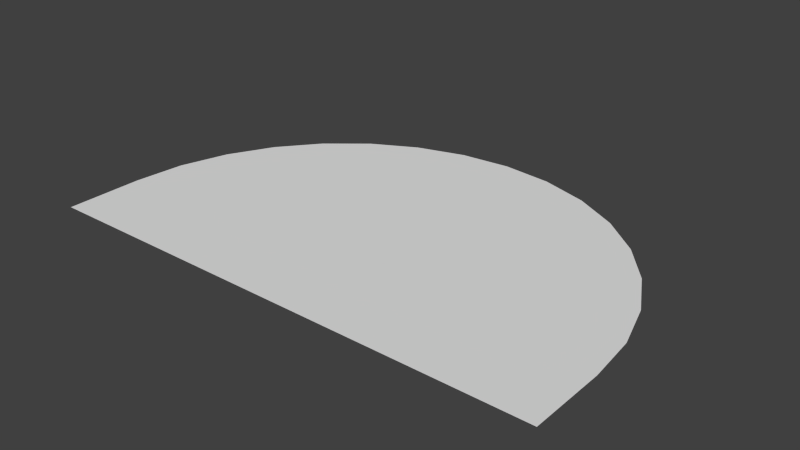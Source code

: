 # Source: GoalZoneRenderer.blend  (saved by Blender 2.76.0; exported with 4.5.12 LTS)
import bpy
from mathutils import Matrix  # noqa: F401  (used for matrix-valued properties, if any)

bpy.ops.wm.read_factory_settings(use_empty=True)
scene = bpy.context.scene
scene.name = 'Scene'

# ---- collections
col_collection_1 = bpy.data.collections.new('Collection 1'); scene.collection.children.link(col_collection_1)

# ---- world
world_world = bpy.data.worlds.new('World'); scene.world = world_world
world_world.color = (0.05088, 0.05088, 0.05088)
world_world.use_sun_shadow = False
world_world.sun_shadow_jitter_overblur = 0.0
world_world.cycles.sampling_method = 'MANUAL'
world_world.cycles.sample_map_resolution = 256

# ---- meshes
me_cylinder_001 = bpy.data.meshes.new('Cylinder.001')
me_cylinder_001.from_pydata([(0.0, 1.0, 1.0), (0.1951, 0.9808, 1.0), (0.3827, 0.9239, 1.0), (0.5556, 0.8315, 1.0), (0.7071, 0.7071, 1.0), (0.8315, 0.5556, 1.0), (0.9239, 0.3827, 1.0), (0.9808, 0.1951, 1.0), (1.0, 7.55e-08, 1.0), (-1.0, 9.656e-07, 1.0), (-0.9808, 0.1951, 1.0), (-0.9239, 0.3827, 1.0), (-0.8315, 0.5556, 1.0), (-0.7071, 0.7071, 1.0), (-0.5556, 0.8315, 1.0), (-0.3827, 0.9239, 1.0), (-0.1951, 0.9808, 1.0), (1.0, -0.3, 1.0), (-1.0, -0.3, 1.0)], [], [(0, 16, 15, 14, 13, 12, 11, 10, 9, 18, 17, 8, 7, 6, 5, 4, 3, 2, 1)])
me_cylinder_001.use_remesh_preserve_volume = False
me_cylinder_001.use_remesh_preserve_attributes = False
me_cylinder_001.use_mirror_vertex_groups = False
me_cylinder_001.update()

# ---- objects
ob_cylinder = bpy.data.objects.new('Cylinder', me_cylinder_001)

# ---- transforms, parenting, visibility, modifiers, constraints
ob_cylinder.location = (0.0, 0.0, 0.0)
ob_cylinder.scale = (1.0, 1.0, 0.05)
ob_cylinder.lineart.crease_threshold = 0.0

# ---- collection membership
col_collection_1.objects.link(ob_cylinder)

# ---- scene / render settings (as saved in the file)
scene.frame_start = 1; scene.frame_end = 250; scene.frame_set(1)
scene.render.engine = 'BLENDER_EEVEE_NEXT'
scene.render.resolution_percentage = 50
scene.render.dither_intensity = 0.0
scene.cycles.use_denoising = False
scene.cycles.samples = 10
scene.cycles.sampling_pattern = 'TABULATED_SOBOL'
scene.cycles.light_sampling_threshold = 0.0
scene.cycles.use_adaptive_sampling = False
scene.cycles.use_light_tree = False
scene.cycles.blur_glossy = 0.0
scene.cycles.pixel_filter_type = 'GAUSSIAN'
scene.cycles.sample_clamp_indirect = 0.0
scene.view_settings.view_transform = 'Standard'
bpy.context.view_layer.update()

# ---- added for rendering (the .blend has no active camera and no usable light): camera, sun
cam_auto = bpy.data.cameras.new('AutoCamera')
cam_auto.lens = 50.0
cam_auto.sensor_width = 36.0
cam_auto.clip_end = 1000.0
ob_auto_camera = bpy.data.objects.new('AutoCamera', cam_auto)
scene.collection.objects.link(ob_auto_camera)
ob_auto_camera.location = (2.20701, -2.29841, 1.8156)
ob_auto_camera.rotation_euler = (1.09748, -7.21219e-08, 0.694738)
scene.camera = ob_auto_camera
light_auto_sun = bpy.data.lights.new('AutoSun', 'SUN')
light_auto_sun.energy = 3.0
light_auto_sun.angle = 0.0523599
ob_auto_sun = bpy.data.objects.new('AutoSun', light_auto_sun)
scene.collection.objects.link(ob_auto_sun)
ob_auto_sun.rotation_euler = (0.872665, 0.174533, 0.523599)
bpy.context.view_layer.update()
